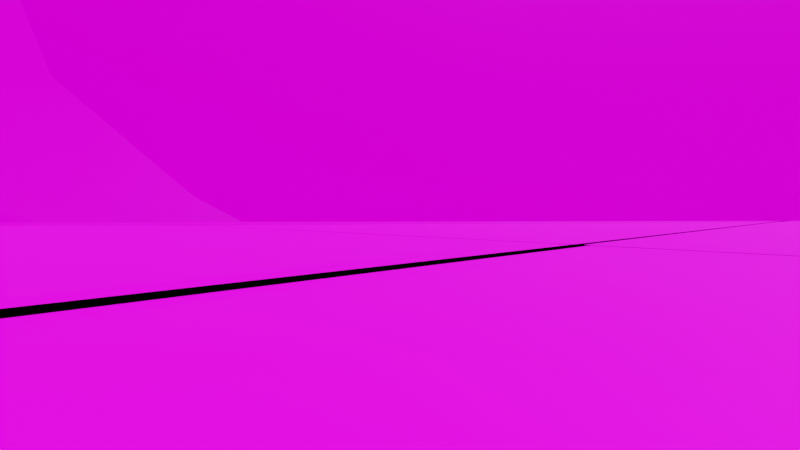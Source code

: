 # Source: groundAndSkyAndPrestormClouds.blend  (saved by Blender 3.3.6; exported with 4.5.12 LTS)
import bpy
from mathutils import Matrix  # noqa: F401  (used for matrix-valued properties, if any)

bpy.ops.wm.read_factory_settings(use_empty=True)
scene = bpy.context.scene
scene.name = 'Scene'

# ---- collections
col_collection = bpy.data.collections.new('Collection'); scene.collection.children.link(col_collection)

# ---- images (referenced by path relative to the original .blend; pixels are not part of the script)
import os
ASSET_DIR = os.environ.get("B2B_ASSET_DIR", "")  # directory of the original .blend (textures are referenced by path, not embedded)
HERE = os.path.dirname(os.path.abspath(__file__))  # packed textures are extracted next to this script under _unpacked/

def load_image(name, relpath, width, height, colorspace="sRGB"):
    """Load a texture the original file referenced (path relative to the .blend, or extracted next to this script)."""
    p = next((c for c in (os.path.join(HERE, relpath), os.path.join(ASSET_DIR, relpath)) if relpath and os.path.exists(c)), "")
    if p:
        img = bpy.data.images.load(p, check_existing=True)
        img.name = name
    else:  # same state as the original file: an image datablock whose file is absent (Cycles renders it pink)
        img = bpy.data.images.new(name, width, height)
        img.source = "FILE"
        img.filepath = "//" + (relpath or name)
    img.colorspace_settings.name = colorspace
    return img
img_grass_jpg = load_image('grass.jpg', 'grass.jpg', 1024, 1024, 'sRGB')
img_grass_jpg_001 = load_image('grass.jpg.001', 'grass.jpg', 1024, 1024, 'sRGB')
img_grass_jpg_002 = load_image('grass.jpg.002', 'grass.jpg', 1024, 1024, 'sRGB')
img_grass_jpg_003 = load_image('grass.jpg.003', 'grass.jpg', 1024, 1024, 'sRGB')
img_grass_jpg_004 = load_image('grass.jpg.004', 'grass.jpg', 1024, 1024, 'sRGB')
img_grass_jpg_005 = load_image('grass.jpg.005', 'grass.jpg', 1024, 1024, 'sRGB')
img_grass_jpg_006 = load_image('grass.jpg.006', 'grass.jpg', 1024, 1024, 'sRGB')
img_grass_jpg_007 = load_image('grass.jpg.007', 'grass.jpg', 1024, 1024, 'sRGB')
img_grass_jpg_008 = load_image('grass.jpg.008', 'grass.jpg', 1024, 1024, 'sRGB')
img_grass_jpg_009 = load_image('grass.jpg.009', 'grass.jpg', 1024, 1024, 'sRGB')
img_grass_jpg_010 = load_image('grass.jpg.010', 'grass.jpg', 1024, 1024, 'sRGB')
img_grass_jpg_011 = load_image('grass.jpg.011', 'grass.jpg', 1024, 1024, 'sRGB')
img_grass_jpg_012 = load_image('grass.jpg.012', 'grass.jpg', 1024, 1024, 'sRGB')
img_grass_jpg_013 = load_image('grass.jpg.013', 'grass.jpg', 1024, 1024, 'sRGB')
img_grass_jpg_014 = load_image('grass.jpg.014', 'grass.jpg', 1024, 1024, 'sRGB')
img_grass_jpg_015 = load_image('grass.jpg.015', 'grass.jpg', 1024, 1024, 'sRGB')
img_prestorm_cloud_jpg = load_image('prestorm_cloud.jpg', 'prestorm_cloud.jpg', 1024, 1024, 'sRGB')
img_sky_jpg = load_image('sky.jpg', 'sky.jpg', 1024, 1024, 'sRGB')

# ---- materials (node trees are filled in below, after node groups)
mat_material_001 = bpy.data.materials.new('Material.001')
mat_material_002 = bpy.data.materials.new('Material.002')
mat_material_003 = bpy.data.materials.new('Material.003')
mat_material_004 = bpy.data.materials.new('Material.004')
mat_material_005 = bpy.data.materials.new('Material.005')
mat_material_006 = bpy.data.materials.new('Material.006')
mat_material_007 = bpy.data.materials.new('Material.007')
mat_material_008 = bpy.data.materials.new('Material.008')
mat_material_009 = bpy.data.materials.new('Material.009')
mat_material_010 = bpy.data.materials.new('Material.010')
mat_material_011 = bpy.data.materials.new('Material.011')
mat_material_012 = bpy.data.materials.new('Material.012')
mat_material_013 = bpy.data.materials.new('Material.013')
mat_material_014 = bpy.data.materials.new('Material.014')
mat_material_015 = bpy.data.materials.new('Material.015')
mat_material_016 = bpy.data.materials.new('Material.016')
mat_prestormcloud = bpy.data.materials.new('PrestormCloud')

# ---- material node trees
mat_material_001.use_nodes = True; mat_material_001.node_tree.nodes.clear()
_N = mat_material_001.node_tree.nodes; _L = mat_material_001.node_tree.links
n0 = _N.new('ShaderNodeBsdfPrincipled'); n0.name = 'Principled BSDF'; n0.location = (10, 300)
n0.distribution = 'GGX'
n0.subsurface_method = 'RANDOM_WALK_SKIN'
n0.inputs[3].default_value = 1.45
n0.inputs[27].default_value = (0.0, 0.0, 0.0, 1.0)
n0.inputs[28].default_value = 1.0
n1 = _N.new('ShaderNodeOutputMaterial'); n1.name = 'Material Output'; n1.location = (300, 300)
n2 = _N.new('ShaderNodeTexImage'); n2.name = 'Image Texture'; n2.location = (-280, 275)
n2.image = img_grass_jpg
_L.new(n0.outputs[0], n1.inputs[0])
_L.new(n2.outputs[0], n0.inputs[0])
n1.is_active_output = True
mat_material_002.use_nodes = True; mat_material_002.node_tree.nodes.clear()
_N = mat_material_002.node_tree.nodes; _L = mat_material_002.node_tree.links
n0 = _N.new('ShaderNodeBsdfPrincipled'); n0.name = 'Principled BSDF'; n0.location = (10, 300)
n0.distribution = 'GGX'
n0.subsurface_method = 'RANDOM_WALK_SKIN'
n0.inputs[3].default_value = 1.45
n0.inputs[27].default_value = (0.0, 0.0, 0.0, 1.0)
n0.inputs[28].default_value = 1.0
n1 = _N.new('ShaderNodeOutputMaterial'); n1.name = 'Material Output'; n1.location = (300, 300)
n2 = _N.new('ShaderNodeTexImage'); n2.name = 'Image Texture'; n2.location = (-280, 275)
n2.image = img_grass_jpg_001
_L.new(n0.outputs[0], n1.inputs[0])
_L.new(n2.outputs[0], n0.inputs[0])
n1.is_active_output = True
mat_material_003.use_nodes = True; mat_material_003.node_tree.nodes.clear()
_N = mat_material_003.node_tree.nodes; _L = mat_material_003.node_tree.links
n0 = _N.new('ShaderNodeBsdfPrincipled'); n0.name = 'Principled BSDF'; n0.location = (10, 300)
n0.distribution = 'GGX'
n0.subsurface_method = 'RANDOM_WALK_SKIN'
n0.inputs[3].default_value = 1.45
n0.inputs[27].default_value = (0.0, 0.0, 0.0, 1.0)
n0.inputs[28].default_value = 1.0
n1 = _N.new('ShaderNodeOutputMaterial'); n1.name = 'Material Output'; n1.location = (300, 300)
n2 = _N.new('ShaderNodeTexImage'); n2.name = 'Image Texture'; n2.location = (-280, 275)
n2.image = img_grass_jpg_002
_L.new(n0.outputs[0], n1.inputs[0])
_L.new(n2.outputs[0], n0.inputs[0])
n1.is_active_output = True
mat_material_004.use_nodes = True; mat_material_004.node_tree.nodes.clear()
_N = mat_material_004.node_tree.nodes; _L = mat_material_004.node_tree.links
n0 = _N.new('ShaderNodeBsdfPrincipled'); n0.name = 'Principled BSDF'; n0.location = (10, 300)
n0.distribution = 'GGX'
n0.subsurface_method = 'RANDOM_WALK_SKIN'
n0.inputs[3].default_value = 1.45
n0.inputs[27].default_value = (0.0, 0.0, 0.0, 1.0)
n0.inputs[28].default_value = 1.0
n1 = _N.new('ShaderNodeOutputMaterial'); n1.name = 'Material Output'; n1.location = (300, 300)
n2 = _N.new('ShaderNodeTexImage'); n2.name = 'Image Texture'; n2.location = (-280, 275)
n2.image = img_grass_jpg_003
_L.new(n0.outputs[0], n1.inputs[0])
_L.new(n2.outputs[0], n0.inputs[0])
n1.is_active_output = True
mat_material_005.use_nodes = True; mat_material_005.node_tree.nodes.clear()
_N = mat_material_005.node_tree.nodes; _L = mat_material_005.node_tree.links
n0 = _N.new('ShaderNodeBsdfPrincipled'); n0.name = 'Principled BSDF'; n0.location = (10, 300)
n0.distribution = 'GGX'
n0.subsurface_method = 'RANDOM_WALK_SKIN'
n0.inputs[3].default_value = 1.45
n0.inputs[27].default_value = (0.0, 0.0, 0.0, 1.0)
n0.inputs[28].default_value = 1.0
n1 = _N.new('ShaderNodeOutputMaterial'); n1.name = 'Material Output'; n1.location = (300, 300)
n2 = _N.new('ShaderNodeTexImage'); n2.name = 'Image Texture'; n2.location = (-280, 275)
n2.image = img_grass_jpg_004
_L.new(n0.outputs[0], n1.inputs[0])
_L.new(n2.outputs[0], n0.inputs[0])
n1.is_active_output = True
mat_material_006.use_nodes = True; mat_material_006.node_tree.nodes.clear()
_N = mat_material_006.node_tree.nodes; _L = mat_material_006.node_tree.links
n0 = _N.new('ShaderNodeBsdfPrincipled'); n0.name = 'Principled BSDF'; n0.location = (10, 300)
n0.distribution = 'GGX'
n0.subsurface_method = 'RANDOM_WALK_SKIN'
n0.inputs[3].default_value = 1.45
n0.inputs[27].default_value = (0.0, 0.0, 0.0, 1.0)
n0.inputs[28].default_value = 1.0
n1 = _N.new('ShaderNodeOutputMaterial'); n1.name = 'Material Output'; n1.location = (300, 300)
n2 = _N.new('ShaderNodeTexImage'); n2.name = 'Image Texture'; n2.location = (-280, 275)
n2.image = img_grass_jpg_005
_L.new(n0.outputs[0], n1.inputs[0])
_L.new(n2.outputs[0], n0.inputs[0])
n1.is_active_output = True
mat_material_007.use_nodes = True; mat_material_007.node_tree.nodes.clear()
_N = mat_material_007.node_tree.nodes; _L = mat_material_007.node_tree.links
n0 = _N.new('ShaderNodeBsdfPrincipled'); n0.name = 'Principled BSDF'; n0.location = (10, 300)
n0.distribution = 'GGX'
n0.subsurface_method = 'RANDOM_WALK_SKIN'
n0.inputs[3].default_value = 1.45
n0.inputs[27].default_value = (0.0, 0.0, 0.0, 1.0)
n0.inputs[28].default_value = 1.0
n1 = _N.new('ShaderNodeOutputMaterial'); n1.name = 'Material Output'; n1.location = (300, 300)
n2 = _N.new('ShaderNodeTexImage'); n2.name = 'Image Texture'; n2.location = (-280, 275)
n2.image = img_grass_jpg_006
_L.new(n0.outputs[0], n1.inputs[0])
_L.new(n2.outputs[0], n0.inputs[0])
n1.is_active_output = True
mat_material_008.use_nodes = True; mat_material_008.node_tree.nodes.clear()
_N = mat_material_008.node_tree.nodes; _L = mat_material_008.node_tree.links
n0 = _N.new('ShaderNodeBsdfPrincipled'); n0.name = 'Principled BSDF'; n0.location = (10, 300)
n0.distribution = 'GGX'
n0.subsurface_method = 'RANDOM_WALK_SKIN'
n0.inputs[3].default_value = 1.45
n0.inputs[27].default_value = (0.0, 0.0, 0.0, 1.0)
n0.inputs[28].default_value = 1.0
n1 = _N.new('ShaderNodeOutputMaterial'); n1.name = 'Material Output'; n1.location = (300, 300)
n2 = _N.new('ShaderNodeTexImage'); n2.name = 'Image Texture'; n2.location = (-280, 275)
n2.image = img_grass_jpg_007
_L.new(n0.outputs[0], n1.inputs[0])
_L.new(n2.outputs[0], n0.inputs[0])
n1.is_active_output = True
mat_material_009.use_nodes = True; mat_material_009.node_tree.nodes.clear()
_N = mat_material_009.node_tree.nodes; _L = mat_material_009.node_tree.links
n0 = _N.new('ShaderNodeBsdfPrincipled'); n0.name = 'Principled BSDF'; n0.location = (10, 300)
n0.distribution = 'GGX'
n0.subsurface_method = 'RANDOM_WALK_SKIN'
n0.inputs[3].default_value = 1.45
n0.inputs[27].default_value = (0.0, 0.0, 0.0, 1.0)
n0.inputs[28].default_value = 1.0
n1 = _N.new('ShaderNodeOutputMaterial'); n1.name = 'Material Output'; n1.location = (300, 300)
n2 = _N.new('ShaderNodeTexImage'); n2.name = 'Image Texture'; n2.location = (-280, 275)
n2.image = img_grass_jpg_008
_L.new(n0.outputs[0], n1.inputs[0])
_L.new(n2.outputs[0], n0.inputs[0])
n1.is_active_output = True
mat_material_010.use_nodes = True; mat_material_010.node_tree.nodes.clear()
_N = mat_material_010.node_tree.nodes; _L = mat_material_010.node_tree.links
n0 = _N.new('ShaderNodeBsdfPrincipled'); n0.name = 'Principled BSDF'; n0.location = (10, 300)
n0.distribution = 'GGX'
n0.subsurface_method = 'RANDOM_WALK_SKIN'
n0.inputs[3].default_value = 1.45
n0.inputs[27].default_value = (0.0, 0.0, 0.0, 1.0)
n0.inputs[28].default_value = 1.0
n1 = _N.new('ShaderNodeOutputMaterial'); n1.name = 'Material Output'; n1.location = (300, 300)
n2 = _N.new('ShaderNodeTexImage'); n2.name = 'Image Texture'; n2.location = (-280, 275)
n2.image = img_grass_jpg_009
_L.new(n0.outputs[0], n1.inputs[0])
_L.new(n2.outputs[0], n0.inputs[0])
n1.is_active_output = True
mat_material_011.use_nodes = True; mat_material_011.node_tree.nodes.clear()
_N = mat_material_011.node_tree.nodes; _L = mat_material_011.node_tree.links
n0 = _N.new('ShaderNodeBsdfPrincipled'); n0.name = 'Principled BSDF'; n0.location = (10, 300)
n0.distribution = 'GGX'
n0.subsurface_method = 'RANDOM_WALK_SKIN'
n0.inputs[3].default_value = 1.45
n0.inputs[27].default_value = (0.0, 0.0, 0.0, 1.0)
n0.inputs[28].default_value = 1.0
n1 = _N.new('ShaderNodeOutputMaterial'); n1.name = 'Material Output'; n1.location = (300, 300)
n2 = _N.new('ShaderNodeTexImage'); n2.name = 'Image Texture'; n2.location = (-280, 275)
n2.image = img_grass_jpg_010
_L.new(n0.outputs[0], n1.inputs[0])
_L.new(n2.outputs[0], n0.inputs[0])
n1.is_active_output = True
mat_material_012.use_nodes = True; mat_material_012.node_tree.nodes.clear()
_N = mat_material_012.node_tree.nodes; _L = mat_material_012.node_tree.links
n0 = _N.new('ShaderNodeBsdfPrincipled'); n0.name = 'Principled BSDF'; n0.location = (10, 300)
n0.distribution = 'GGX'
n0.subsurface_method = 'RANDOM_WALK_SKIN'
n0.inputs[3].default_value = 1.45
n0.inputs[27].default_value = (0.0, 0.0, 0.0, 1.0)
n0.inputs[28].default_value = 1.0
n1 = _N.new('ShaderNodeOutputMaterial'); n1.name = 'Material Output'; n1.location = (300, 300)
n2 = _N.new('ShaderNodeTexImage'); n2.name = 'Image Texture'; n2.location = (-280, 275)
n2.image = img_grass_jpg_011
_L.new(n0.outputs[0], n1.inputs[0])
_L.new(n2.outputs[0], n0.inputs[0])
n1.is_active_output = True
mat_material_013.use_nodes = True; mat_material_013.node_tree.nodes.clear()
_N = mat_material_013.node_tree.nodes; _L = mat_material_013.node_tree.links
n0 = _N.new('ShaderNodeBsdfPrincipled'); n0.name = 'Principled BSDF'; n0.location = (10, 300)
n0.distribution = 'GGX'
n0.subsurface_method = 'RANDOM_WALK_SKIN'
n0.inputs[3].default_value = 1.45
n0.inputs[27].default_value = (0.0, 0.0, 0.0, 1.0)
n0.inputs[28].default_value = 1.0
n1 = _N.new('ShaderNodeOutputMaterial'); n1.name = 'Material Output'; n1.location = (300, 300)
n2 = _N.new('ShaderNodeTexImage'); n2.name = 'Image Texture'; n2.location = (-280, 275)
n2.image = img_grass_jpg_012
_L.new(n0.outputs[0], n1.inputs[0])
_L.new(n2.outputs[0], n0.inputs[0])
n1.is_active_output = True
mat_material_014.use_nodes = True; mat_material_014.node_tree.nodes.clear()
_N = mat_material_014.node_tree.nodes; _L = mat_material_014.node_tree.links
n0 = _N.new('ShaderNodeBsdfPrincipled'); n0.name = 'Principled BSDF'; n0.location = (10, 300)
n0.distribution = 'GGX'
n0.subsurface_method = 'RANDOM_WALK_SKIN'
n0.inputs[3].default_value = 1.45
n0.inputs[27].default_value = (0.0, 0.0, 0.0, 1.0)
n0.inputs[28].default_value = 1.0
n1 = _N.new('ShaderNodeOutputMaterial'); n1.name = 'Material Output'; n1.location = (300, 300)
n2 = _N.new('ShaderNodeTexImage'); n2.name = 'Image Texture'; n2.location = (-280, 275)
n2.image = img_grass_jpg_013
_L.new(n0.outputs[0], n1.inputs[0])
_L.new(n2.outputs[0], n0.inputs[0])
n1.is_active_output = True
mat_material_015.use_nodes = True; mat_material_015.node_tree.nodes.clear()
_N = mat_material_015.node_tree.nodes; _L = mat_material_015.node_tree.links
n0 = _N.new('ShaderNodeBsdfPrincipled'); n0.name = 'Principled BSDF'; n0.location = (10, 300)
n0.distribution = 'GGX'
n0.subsurface_method = 'RANDOM_WALK_SKIN'
n0.inputs[3].default_value = 1.45
n0.inputs[27].default_value = (0.0, 0.0, 0.0, 1.0)
n0.inputs[28].default_value = 1.0
n1 = _N.new('ShaderNodeOutputMaterial'); n1.name = 'Material Output'; n1.location = (300, 300)
n2 = _N.new('ShaderNodeTexImage'); n2.name = 'Image Texture'; n2.location = (-280, 275)
n2.image = img_grass_jpg_014
_L.new(n0.outputs[0], n1.inputs[0])
_L.new(n2.outputs[0], n0.inputs[0])
n1.is_active_output = True
mat_material_016.use_nodes = True; mat_material_016.node_tree.nodes.clear()
_N = mat_material_016.node_tree.nodes; _L = mat_material_016.node_tree.links
n0 = _N.new('ShaderNodeBsdfPrincipled'); n0.name = 'Principled BSDF'; n0.location = (10, 300)
n0.distribution = 'GGX'
n0.subsurface_method = 'RANDOM_WALK_SKIN'
n0.inputs[3].default_value = 1.45
n0.inputs[27].default_value = (0.0, 0.0, 0.0, 1.0)
n0.inputs[28].default_value = 1.0
n1 = _N.new('ShaderNodeOutputMaterial'); n1.name = 'Material Output'; n1.location = (300, 300)
n2 = _N.new('ShaderNodeTexImage'); n2.name = 'Image Texture'; n2.location = (-280, 275)
n2.image = img_grass_jpg_015
_L.new(n0.outputs[0], n1.inputs[0])
_L.new(n2.outputs[0], n0.inputs[0])
n1.is_active_output = True
mat_prestormcloud.use_nodes = True; mat_prestormcloud.node_tree.nodes.clear()
_N = mat_prestormcloud.node_tree.nodes; _L = mat_prestormcloud.node_tree.links
n0 = _N.new('ShaderNodeBsdfPrincipled'); n0.name = 'Principled BSDF'; n0.location = (10, 300)
n0.distribution = 'GGX'
n0.subsurface_method = 'RANDOM_WALK_SKIN'
n0.inputs[3].default_value = 1.45
n0.inputs[4].default_value = 0.2593
n0.inputs[27].default_value = (0.0, 0.0, 0.0, 1.0)
n0.inputs[28].default_value = 1.0
n1 = _N.new('ShaderNodeOutputMaterial'); n1.name = 'Material Output'; n1.location = (300, 300)
n2 = _N.new('ShaderNodeTexImage'); n2.name = 'Image Texture'; n2.location = (-280, 275)
n2.image = img_prestorm_cloud_jpg
_L.new(n0.outputs[0], n1.inputs[0])
_L.new(n2.outputs[0], n0.inputs[0])
n1.is_active_output = True

# ---- world
world_world = bpy.data.worlds.new('World'); scene.world = world_world
world_world.use_nodes = True; world_world.node_tree.nodes.clear()
_N = world_world.node_tree.nodes; _L = world_world.node_tree.links
n0 = _N.new('ShaderNodeOutputWorld'); n0.name = 'World Output'; n0.location = (300, 300)
n1 = _N.new('ShaderNodeBackground'); n1.name = 'Background'; n1.location = (10, 300)
n2 = _N.new('ShaderNodeTexEnvironment'); n2.name = 'Environment Texture'; n2.location = (-280, 275)
n2.image = img_sky_jpg
_L.new(n1.outputs[0], n0.inputs[0])
_L.new(n2.outputs[0], n1.inputs[0])
n0.is_active_output = True
world_world.color = (0.05088, 0.05088, 0.05088)
world_world.use_sun_shadow = False
world_world.sun_shadow_jitter_overblur = 0.0

# ---- cameras
cam_camera = bpy.data.cameras.new('Camera')
cam_camera.clip_end = 100.0
cam_camera.lens = 20.0
cam_camera.ortho_scale = 7.314
cam_camera_001 = bpy.data.cameras.new('Camera.001')
cam_camera_001.clip_end = 100.0
cam_camera_001.ortho_scale = 7.314

# ---- lights
light_light = bpy.data.lights.new('Light', 'SUN')
light_light.transmission_factor = 0.0
light_light.angle = 0.1993
light_light.energy = 2.0
light_light.shadow_soft_size = 0.1
light_light.shadow_cascade_max_distance = 1000.0
light_light_001 = bpy.data.lights.new('Light.001', 'SUN')
light_light_001.transmission_factor = 0.0
light_light_001.angle = 0.1993
light_light_001.energy = 2.0
light_light_001.shadow_soft_size = 0.1
light_light_001.shadow_cascade_max_distance = 1000.0

# ---- meshes
me_plane = bpy.data.meshes.new('Plane')
me_plane.from_pydata([(-1.0, -1.0, 0.0), (1.0, -1.0, 0.0), (-1.0, 1.0, 0.0), (1.0, 1.0, 0.0)], [], [(0, 1, 3, 2)])
_uv = me_plane.uv_layers.new(name='UVMap')
_uv.uv.foreach_set('vector', [0.0, 0.0, 1.0, 0.0, 1.0, 1.0, 0.0, 1.0])
me_plane.materials.append(mat_material_001)
me_plane.update()
me_plane_001 = bpy.data.meshes.new('Plane.001')
me_plane_001.from_pydata([(-1.0, -1.0, 0.0), (1.0, -1.0, 0.0), (-1.0, 1.0, 0.0), (1.0, 1.0, 0.0)], [], [(0, 1, 3, 2)])
_uv = me_plane_001.uv_layers.new(name='UVMap')
_uv.uv.foreach_set('vector', [0.0, 0.0, 1.0, 0.0, 1.0, 1.0, 0.0, 1.0])
me_plane_001.materials.append(mat_material_002)
me_plane_001.update()
me_plane_002 = bpy.data.meshes.new('Plane.002')
me_plane_002.from_pydata([(-1.0, -1.0, 0.0), (1.0, -1.0, 0.0), (-1.0, 1.0, 0.0), (1.0, 1.0, 0.0)], [], [(0, 1, 3, 2)])
_uv = me_plane_002.uv_layers.new(name='UVMap')
_uv.uv.foreach_set('vector', [0.0, 0.0, 1.0, 0.0, 1.0, 1.0, 0.0, 1.0])
me_plane_002.materials.append(mat_material_003)
me_plane_002.update()
me_plane_003 = bpy.data.meshes.new('Plane.003')
me_plane_003.from_pydata([(-1.0, -1.0, 0.0), (1.0, -1.0, 0.0), (-1.0, 1.0, 0.0), (1.0, 1.0, 0.0)], [], [(0, 1, 3, 2)])
_uv = me_plane_003.uv_layers.new(name='UVMap')
_uv.uv.foreach_set('vector', [0.0, 0.0, 1.0, 0.0, 1.0, 1.0, 0.0, 1.0])
me_plane_003.materials.append(mat_material_004)
me_plane_003.update()
me_plane_004 = bpy.data.meshes.new('Plane.004')
me_plane_004.from_pydata([(-1.0, -1.0, 0.0), (1.0, -1.0, 0.0), (-1.0, 1.0, 0.0), (1.0, 1.0, 0.0)], [], [(0, 1, 3, 2)])
_uv = me_plane_004.uv_layers.new(name='UVMap')
_uv.uv.foreach_set('vector', [0.0, 0.0, 1.0, 0.0, 1.0, 1.0, 0.0, 1.0])
me_plane_004.materials.append(mat_material_005)
me_plane_004.update()
me_plane_005 = bpy.data.meshes.new('Plane.005')
me_plane_005.from_pydata([(-1.0, -1.0, 0.0), (1.0, -1.0, 0.0), (-1.0, 1.0, 0.0), (1.0, 1.0, 0.0)], [], [(0, 1, 3, 2)])
_uv = me_plane_005.uv_layers.new(name='UVMap')
_uv.uv.foreach_set('vector', [0.0, 0.0, 1.0, 0.0, 1.0, 1.0, 0.0, 1.0])
me_plane_005.materials.append(mat_material_006)
me_plane_005.update()
me_plane_006 = bpy.data.meshes.new('Plane.006')
me_plane_006.from_pydata([(-1.0, -1.0, 0.0), (1.0, -1.0, 0.0), (-1.0, 1.0, 0.0), (1.0, 1.0, 0.0)], [], [(0, 1, 3, 2)])
_uv = me_plane_006.uv_layers.new(name='UVMap')
_uv.uv.foreach_set('vector', [0.0, 0.0, 1.0, 0.0, 1.0, 1.0, 0.0, 1.0])
me_plane_006.materials.append(mat_material_007)
me_plane_006.update()
me_plane_007 = bpy.data.meshes.new('Plane.007')
me_plane_007.from_pydata([(-1.0, -1.0, 0.0), (1.0, -1.0, 0.0), (-1.0, 1.0, 0.0), (1.0, 1.0, 0.0)], [], [(0, 1, 3, 2)])
_uv = me_plane_007.uv_layers.new(name='UVMap')
_uv.uv.foreach_set('vector', [0.0, 0.0, 1.0, 0.0, 1.0, 1.0, 0.0, 1.0])
me_plane_007.materials.append(mat_material_008)
me_plane_007.update()
me_plane_008 = bpy.data.meshes.new('Plane.008')
me_plane_008.from_pydata([(-1.0, -1.0, 0.0), (1.0, -1.0, 0.0), (-1.0, 1.0, 0.0), (1.0, 1.0, 0.0)], [], [(0, 1, 3, 2)])
_uv = me_plane_008.uv_layers.new(name='UVMap')
_uv.uv.foreach_set('vector', [0.0, 0.0, 1.0, 0.0, 1.0, 1.0, 0.0, 1.0])
me_plane_008.materials.append(mat_material_009)
me_plane_008.update()
me_plane_009 = bpy.data.meshes.new('Plane.009')
me_plane_009.from_pydata([(-1.0, -1.0, 0.0), (1.0, -1.0, 0.0), (-1.0, 1.0, 0.0), (1.0, 1.0, 0.0)], [], [(0, 1, 3, 2)])
_uv = me_plane_009.uv_layers.new(name='UVMap')
_uv.uv.foreach_set('vector', [0.0, 0.0, 1.0, 0.0, 1.0, 1.0, 0.0, 1.0])
me_plane_009.materials.append(mat_material_010)
me_plane_009.update()
me_plane_010 = bpy.data.meshes.new('Plane.010')
me_plane_010.from_pydata([(-1.0, -1.0, 0.0), (1.0, -1.0, 0.0), (-1.0, 1.0, 0.0), (1.0, 1.0, 0.0)], [], [(0, 1, 3, 2)])
_uv = me_plane_010.uv_layers.new(name='UVMap')
_uv.uv.foreach_set('vector', [0.0, 0.0, 1.0, 0.0, 1.0, 1.0, 0.0, 1.0])
me_plane_010.materials.append(mat_material_011)
me_plane_010.update()
me_plane_011 = bpy.data.meshes.new('Plane.011')
me_plane_011.from_pydata([(-1.0, -1.0, 0.0), (1.0, -1.0, 0.0), (-1.0, 1.0, 0.0), (1.0, 1.0, 0.0)], [], [(0, 1, 3, 2)])
_uv = me_plane_011.uv_layers.new(name='UVMap')
_uv.uv.foreach_set('vector', [0.0, 0.0, 1.0, 0.0, 1.0, 1.0, 0.0, 1.0])
me_plane_011.materials.append(mat_material_012)
me_plane_011.update()
me_plane_012 = bpy.data.meshes.new('Plane.012')
me_plane_012.from_pydata([(-1.0, -1.0, 0.0), (1.0, -1.0, 0.0), (-1.0, 1.0, 0.0), (1.0, 1.0, 0.0)], [], [(0, 1, 3, 2)])
_uv = me_plane_012.uv_layers.new(name='UVMap')
_uv.uv.foreach_set('vector', [0.0, 0.0, 1.0, 0.0, 1.0, 1.0, 0.0, 1.0])
me_plane_012.materials.append(mat_material_013)
me_plane_012.update()
me_plane_013 = bpy.data.meshes.new('Plane.013')
me_plane_013.from_pydata([(-1.0, -1.0, 0.0), (1.0, -1.0, 0.0), (-1.0, 1.0, 0.0), (1.0, 1.0, 0.0)], [], [(0, 1, 3, 2)])
_uv = me_plane_013.uv_layers.new(name='UVMap')
_uv.uv.foreach_set('vector', [0.0, 0.0, 1.0, 0.0, 1.0, 1.0, 0.0, 1.0])
me_plane_013.materials.append(mat_material_014)
me_plane_013.update()
me_plane_014 = bpy.data.meshes.new('Plane.014')
me_plane_014.from_pydata([(-1.0, -1.0, 0.0), (1.0, -1.0, 0.0), (-1.0, 1.0, 0.0), (1.0, 1.0, 0.0)], [], [(0, 1, 3, 2)])
_uv = me_plane_014.uv_layers.new(name='UVMap')
_uv.uv.foreach_set('vector', [0.0, 0.0, 1.0, 0.0, 1.0, 1.0, 0.0, 1.0])
me_plane_014.materials.append(mat_material_015)
me_plane_014.update()
me_plane_015 = bpy.data.meshes.new('Plane.015')
me_plane_015.from_pydata([(-1.0, -1.0, 0.0), (1.0, -1.0, 0.0), (-1.0, 1.0, 0.0), (1.0, 1.0, 0.0)], [], [(0, 1, 3, 2)])
_uv = me_plane_015.uv_layers.new(name='UVMap')
_uv.uv.foreach_set('vector', [0.0, 0.0, 1.0, 0.0, 1.0, 1.0, 0.0, 1.0])
me_plane_015.materials.append(mat_material_016)
me_plane_015.update()
me_icosphere = bpy.data.meshes.new('Icosphere')
me_icosphere.from_pydata([(0.0, 0.0, -1.0), (0.7236, -0.5257, -0.4472), (-0.2764, -0.8506, -0.4472), (-0.8944, 0.0, -0.4472), (-0.2764, 0.8506, -0.4472), (0.7236, 0.5257, -0.4472), (0.2764, -0.8506, 0.4472), (-0.7236, -0.5257, 0.4472), (-0.7236, 0.5257, 0.4472), (0.2764, 0.8506, 0.4472), (0.8944, 0.0, 0.4472), (0.0, 0.0, 1.0), (-0.1625, -0.5, -0.8507), (0.4253, -0.309, -0.8507), (0.2629, -0.809, -0.5257), (0.8506, 0.0, -0.5257), (0.4253, 0.309, -0.8507), (-0.5257, 0.0, -0.8507), (-0.6882, -0.5, -0.5257), (-0.1625, 0.5, -0.8507), (-0.6882, 0.5, -0.5257), (0.2629, 0.809, -0.5257), (0.9511, -0.309, 0.0), (0.9511, 0.309, 0.0), (0.0, -1.0, 0.0), (0.5878, -0.809, 0.0), (-0.9511, -0.309, 0.0), (-0.5878, -0.809, 0.0), (-0.5878, 0.809, 0.0), (-0.9511, 0.309, 0.0), (0.5878, 0.809, 0.0), (0.0, 1.0, 0.0), (0.6882, -0.5, 0.5257), (-0.2629, -0.809, 0.5257), (-0.8506, 0.0, 0.5257), (-0.2629, 0.809, 0.5257), (0.6882, 0.5, 0.5257), (0.1625, -0.5, 0.8507), (0.5257, 0.0, 0.8507), (-0.4253, -0.309, 0.8507), (-0.4253, 0.309, 0.8507), (0.1625, 0.5, 0.8507)], [], [(0, 13, 12), (1, 13, 15), (0, 12, 17), (0, 17, 19), (0, 19, 16), (1, 15, 22), (2, 14, 24), (3, 18, 26), (4, 20, 28), (5, 21, 30), (1, 22, 25), (2, 24, 27), (3, 26, 29), (4, 28, 31), (5, 30, 23), (6, 32, 37), (7, 33, 39), (8, 34, 40), (9, 35, 41), (10, 36, 38), (38, 41, 11), (38, 36, 41), (36, 9, 41), (41, 40, 11), (41, 35, 40), (35, 8, 40), (40, 39, 11), (40, 34, 39), (34, 7, 39), (39, 37, 11), (39, 33, 37), (33, 6, 37), (37, 38, 11), (37, 32, 38), (32, 10, 38), (23, 36, 10), (23, 30, 36), (30, 9, 36), (31, 35, 9), (31, 28, 35), (28, 8, 35), (29, 34, 8), (29, 26, 34), (26, 7, 34), (27, 33, 7), (27, 24, 33), (24, 6, 33), (25, 32, 6), (25, 22, 32), (22, 10, 32), (30, 31, 9), (30, 21, 31), (21, 4, 31), (28, 29, 8), (28, 20, 29), (20, 3, 29), (26, 27, 7), (26, 18, 27), (18, 2, 27), (24, 25, 6), (24, 14, 25), (14, 1, 25), (22, 23, 10), (22, 15, 23), (15, 5, 23), (16, 21, 5), (16, 19, 21), (19, 4, 21), (19, 20, 4), (19, 17, 20), (17, 3, 20), (17, 18, 3), (17, 12, 18), (12, 2, 18), (15, 16, 5), (15, 13, 16), (13, 0, 16), (12, 14, 2), (12, 13, 14), (13, 1, 14)])
me_icosphere.polygons.foreach_set('use_smooth', [True] * 80)
_uv = me_icosphere.uv_layers.new(name='UVMap')
_uv.uv.foreach_set('vector', [0.1818, 0.0, 0.2273, 0.07873, 0.1364, 0.07873, 0.2727, 0.1575, 0.3182, 0.07873, 0.3636, 0.1575, 0.9091, 0.0, 0.9545, 0.07873, 0.8636, 0.07873, 0.7273, 0.0, 0.7727, 0.07873, 0.6818, 0.07873, 0.5455, 0.0, 0.5909, 0.07873, 0.5, 0.07873, 0.2727, 0.1575, 0.3636, 0.1575, 0.3182, 0.2362, 0.09091, 0.1575, 0.1818, 0.1575, 0.1364, 0.2362, 0.8182, 0.1575, 0.9091, 0.1575, 0.8636, 0.2362, 0.6364, 0.1575, 0.7273, 0.1575, 0.6818, 0.2362, 0.4545, 0.1575, 0.5455, 0.1575, 0.5, 0.2362, 0.2727, 0.1575, 0.3182, 0.2362, 0.2273, 0.2362, 0.09091, 0.1575, 0.1364, 0.2362, 0.04546, 0.2362, 0.8182, 0.1575, 0.8636, 0.2362, 0.7727, 0.2362, 0.6364, 0.1575, 0.6818, 0.2362, 0.5909, 0.2362, 0.4545, 0.1575, 0.5, 0.2362, 0.4091, 0.2362, 0.1818, 0.3149, 0.2727, 0.3149, 0.2273, 0.3937, 0.0, 0.3149, 0.09091, 0.3149, 0.04546, 0.3937, 0.7273, 0.3149, 0.8182, 0.3149, 0.7727, 0.3937, 0.5455, 0.3149, 0.6364, 0.3149, 0.5909, 0.3937, 0.3636, 0.3149, 0.4545, 0.3149, 0.4091, 0.3937, 0.4091, 0.3937, 0.5, 0.3937, 0.4545, 0.4724, 0.4091, 0.3937, 0.4545, 0.3149, 0.5, 0.3937, 0.4545, 0.3149, 0.5455, 0.3149, 0.5, 0.3937, 0.5909, 0.3937, 0.6818, 0.3937, 0.6364, 0.4724, 0.5909, 0.3937, 0.6364, 0.3149, 0.6818, 0.3937, 0.6364, 0.3149, 0.7273, 0.3149, 0.6818, 0.3937, 0.7727, 0.3937, 0.8636, 0.3937, 0.8182, 0.4724, 0.7727, 0.3937, 0.8182, 0.3149, 0.8636, 0.3937, 0.8182, 0.3149, 0.9091, 0.3149, 0.8636, 0.3937, 0.04546, 0.3937, 0.1364, 0.3937, 0.09091, 0.4724, 0.04546, 0.3937, 0.09091, 0.3149, 0.1364, 0.3937, 0.09091, 0.3149, 0.1818, 0.3149, 0.1364, 0.3937, 0.2273, 0.3937, 0.3182, 0.3937, 0.2727, 0.4724, 0.2273, 0.3937, 0.2727, 0.3149, 0.3182, 0.3937, 0.2727, 0.3149, 0.3636, 0.3149, 0.3182, 0.3937, 0.4091, 0.2362, 0.4545, 0.3149, 0.3636, 0.3149, 0.4091, 0.2362, 0.5, 0.2362, 0.4545, 0.3149, 0.5, 0.2362, 0.5455, 0.3149, 0.4545, 0.3149, 0.5909, 0.2362, 0.6364, 0.3149, 0.5455, 0.3149, 0.5909, 0.2362, 0.6818, 0.2362, 0.6364, 0.3149, 0.6818, 0.2362, 0.7273, 0.3149, 0.6364, 0.3149, 0.7727, 0.2362, 0.8182, 0.3149, 0.7273, 0.3149, 0.7727, 0.2362, 0.8636, 0.2362, 0.8182, 0.3149, 0.8636, 0.2362, 0.9091, 0.3149, 0.8182, 0.3149, 0.04546, 0.2362, 0.09091, 0.3149, 0.0, 0.3149, 0.04546, 0.2362, 0.1364, 0.2362, 0.09091, 0.3149, 0.1364, 0.2362, 0.1818, 0.3149, 0.09091, 0.3149, 0.2273, 0.2362, 0.2727, 0.3149, 0.1818, 0.3149, 0.2273, 0.2362, 0.3182, 0.2362, 0.2727, 0.3149, 0.3182, 0.2362, 0.3636, 0.3149, 0.2727, 0.3149, 0.5, 0.2362, 0.5909, 0.2362, 0.5455, 0.3149, 0.5, 0.2362, 0.5455, 0.1575, 0.5909, 0.2362, 0.5455, 0.1575, 0.6364, 0.1575, 0.5909, 0.2362, 0.6818, 0.2362, 0.7727, 0.2362, 0.7273, 0.3149, 0.6818, 0.2362, 0.7273, 0.1575, 0.7727, 0.2362, 0.7273, 0.1575, 0.8182, 0.1575, 0.7727, 0.2362, 0.8636, 0.2362, 0.9545, 0.2362, 0.9091, 0.3149, 0.8636, 0.2362, 0.9091, 0.1575, 0.9545, 0.2362, 0.9091, 0.1575, 1.0, 0.1575, 0.9545, 0.2362, 0.1364, 0.2362, 0.2273, 0.2362, 0.1818, 0.3149, 0.1364, 0.2362, 0.1818, 0.1575, 0.2273, 0.2362, 0.1818, 0.1575, 0.2727, 0.1575, 0.2273, 0.2362, 0.3182, 0.2362, 0.4091, 0.2362, 0.3636, 0.3149, 0.3182, 0.2362, 0.3636, 0.1575, 0.4091, 0.2362, 0.3636, 0.1575, 0.4545, 0.1575, 0.4091, 0.2362, 0.5, 0.07873, 0.5455, 0.1575, 0.4545, 0.1575, 0.5, 0.07873, 0.5909, 0.07873, 0.5455, 0.1575, 0.5909, 0.07873, 0.6364, 0.1575, 0.5455, 0.1575, 0.6818, 0.07873, 0.7273, 0.1575, 0.6364, 0.1575, 0.6818, 0.07873, 0.7727, 0.07873, 0.7273, 0.1575, 0.7727, 0.07873, 0.8182, 0.1575, 0.7273, 0.1575, 0.8636, 0.07873, 0.9091, 0.1575, 0.8182, 0.1575, 0.8636, 0.07873, 0.9545, 0.07873, 0.9091, 0.1575, 0.9545, 0.07873, 1.0, 0.1575, 0.9091, 0.1575, 0.3636, 0.1575, 0.4091, 0.07873, 0.4545, 0.1575, 0.3636, 0.1575, 0.3182, 0.07873, 0.4091, 0.07873, 0.3182, 0.07873, 0.3636, 0.0, 0.4091, 0.07873, 0.1364, 0.07873, 0.1818, 0.1575, 0.09091, 0.1575, 0.1364, 0.07873, 0.2273, 0.07873, 0.1818, 0.1575, 0.2273, 0.07873, 0.2727, 0.1575, 0.1818, 0.1575])
me_icosphere.materials.append(mat_prestormcloud)
me_icosphere.update()

# ---- objects
ob_light = bpy.data.objects.new('Light', light_light)
ob_camera = bpy.data.objects.new('Camera', cam_camera)
ob_plane = bpy.data.objects.new('Plane', me_plane)
ob_plane_001 = bpy.data.objects.new('Plane.001', me_plane_001)
ob_plane_002 = bpy.data.objects.new('Plane.002', me_plane_002)
ob_plane_003 = bpy.data.objects.new('Plane.003', me_plane_003)
ob_plane_004 = bpy.data.objects.new('Plane.004', me_plane_004)
ob_plane_005 = bpy.data.objects.new('Plane.005', me_plane_005)
ob_plane_006 = bpy.data.objects.new('Plane.006', me_plane_006)
ob_plane_007 = bpy.data.objects.new('Plane.007', me_plane_007)
ob_plane_008 = bpy.data.objects.new('Plane.008', me_plane_008)
ob_plane_009 = bpy.data.objects.new('Plane.009', me_plane_009)
ob_plane_010 = bpy.data.objects.new('Plane.010', me_plane_010)
ob_plane_011 = bpy.data.objects.new('Plane.011', me_plane_011)
ob_plane_012 = bpy.data.objects.new('Plane.012', me_plane_012)
ob_plane_013 = bpy.data.objects.new('Plane.013', me_plane_013)
ob_plane_014 = bpy.data.objects.new('Plane.014', me_plane_014)
ob_plane_015 = bpy.data.objects.new('Plane.015', me_plane_015)
ob_light_001 = bpy.data.objects.new('Light.001', light_light_001)
ob_camera_001 = bpy.data.objects.new('Camera.001', cam_camera_001)
ob_prestormcloud = bpy.data.objects.new('PrestormCloud', me_icosphere)

# ---- transforms, parenting, visibility, modifiers, constraints
ob_light.location = (4.076, 1.005, 47.36)
ob_light.rotation_euler = (0.6503, 0.05522, 1.866)
ob_light.lock_rotations_4d = False
ob_light.empty_display_type = 'ARROWS'
ob_light.color = (0.0, 0.0, 0.0, 0.0)
ob_light.lineart.crease_threshold = 0.0
ob_camera.location = (60.67, -70.87, 2.005)
ob_camera.rotation_euler = (1.543, 0.001865, 0.8059)
ob_camera.lock_rotations_4d = False
ob_camera.empty_display_type = 'ARROWS'
ob_camera.color = (0.0, 0.0, 0.0, 0.0)
ob_camera.display_type = 'WIRE'
ob_camera.lineart.crease_threshold = 0.0
ob_plane.location = (1.498, 0.0, 0.0)
ob_plane.scale = (47.29, 44.05, 1.0)
ob_plane_001.location = (95.42, 0.0, 0.0)
ob_plane_001.scale = (47.29, 44.05, 1.0)
ob_plane_002.location = (95.42, -87.8, 0.0)
ob_plane_002.scale = (47.29, 44.05, 1.0)
ob_plane_003.location = (2.07, -87.8, 0.0)
ob_plane_003.scale = (47.29, 44.05, 1.0)
ob_plane_004.location = (2.07, 89.23, 0.0)
ob_plane_004.scale = (47.29, 44.05, 1.0)
ob_plane_005.location = (95.42, 89.23, 0.0)
ob_plane_005.scale = (47.29, 44.05, 1.0)
ob_plane_006.location = (95.42, 177.0, 0.0)
ob_plane_006.scale = (47.29, 44.05, 1.0)
ob_plane_007.location = (1.498, 179.4, 0.0)
ob_plane_007.scale = (47.29, 44.05, 1.0)
ob_plane_008.location = (-188.2, 177.0, 0.0)
ob_plane_008.scale = (47.29, 44.05, 1.0)
ob_plane_009.location = (-94.25, 177.0, 0.0)
ob_plane_009.scale = (47.29, 44.05, 1.0)
ob_plane_010.location = (-94.25, 89.23, 0.0)
ob_plane_010.scale = (47.29, 44.05, 1.0)
ob_plane_011.location = (-187.6, 89.23, 0.0)
ob_plane_011.scale = (47.29, 44.05, 1.0)
ob_plane_012.location = (-187.6, -87.8, 0.0)
ob_plane_012.scale = (47.29, 44.05, 1.0)
ob_plane_013.location = (-94.25, -87.8, 0.0)
ob_plane_013.scale = (47.29, 44.05, 1.0)
ob_plane_014.location = (-94.25, 0.0, 0.0)
ob_plane_014.scale = (47.29, 44.05, 1.0)
ob_plane_015.location = (-188.2, 0.0, 0.0)
ob_plane_015.scale = (47.29, 44.05, 1.0)
ob_light_001.location = (-185.6, 1.005, 47.36)
ob_light_001.rotation_euler = (0.6503, 0.05522, 1.866)
ob_light_001.lock_rotations_4d = False
ob_light_001.empty_display_type = 'ARROWS'
ob_light_001.color = (0.0, 0.0, 0.0, 0.0)
ob_light_001.lineart.crease_threshold = 0.0
ob_camera_001.location = (-182.3, -6.926, 4.958)
ob_camera_001.rotation_euler = (1.109, 0.0, 0.8149)
ob_camera_001.lock_rotations_4d = False
ob_camera_001.empty_display_type = 'ARROWS'
ob_camera_001.color = (0.0, 0.0, 0.0, 0.0)
ob_camera_001.display_type = 'WIRE'
ob_camera_001.lineart.crease_threshold = 0.0
ob_prestormcloud.location = (17.29, 28.85, 82.16)
ob_prestormcloud.rotation_euler = (0.0, -0.0, -2.149)
ob_prestormcloud.scale = (231.7, 34.78, 102.0)

# ---- collection membership
col_collection.objects.link(ob_light)
col_collection.objects.link(ob_camera)
col_collection.objects.link(ob_plane)
col_collection.objects.link(ob_plane_001)
col_collection.objects.link(ob_plane_002)
col_collection.objects.link(ob_plane_003)
col_collection.objects.link(ob_plane_004)
col_collection.objects.link(ob_plane_005)
col_collection.objects.link(ob_plane_006)
col_collection.objects.link(ob_plane_007)
col_collection.objects.link(ob_plane_008)
col_collection.objects.link(ob_plane_009)
col_collection.objects.link(ob_plane_010)
col_collection.objects.link(ob_plane_011)
col_collection.objects.link(ob_plane_012)
col_collection.objects.link(ob_plane_013)
col_collection.objects.link(ob_plane_014)
col_collection.objects.link(ob_plane_015)
col_collection.objects.link(ob_light_001)
col_collection.objects.link(ob_camera_001)
col_collection.objects.link(ob_prestormcloud)

# ---- scene / render settings (as saved in the file)
scene.camera = ob_camera
scene.frame_start = 1; scene.frame_end = 120; scene.frame_set(40)
scene.render.engine = 'CYCLES'
scene.render.image_settings.file_format = 'FFMPEG'
scene.render.image_settings.color_mode = 'RGB'
scene.render.fps = 60
scene.cycles.samples = 64
scene.cycles.sampling_pattern = 'TABULATED_SOBOL'
scene.cycles.use_light_tree = False
scene.view_settings.view_transform = 'Filmic'
bpy.context.view_layer.update()
